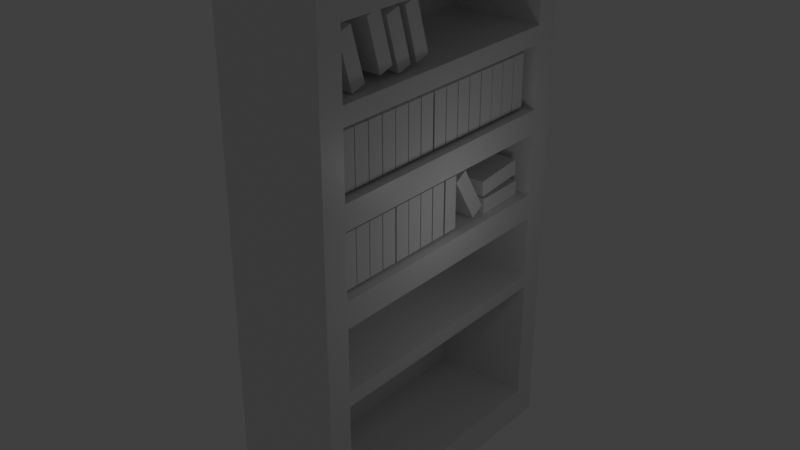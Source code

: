 # Source: blend.blend  (saved by Blender 2.81.16; exported with 4.5.12 LTS)
import bpy
from mathutils import Matrix  # noqa: F401  (used for matrix-valued properties, if any)

bpy.ops.wm.read_factory_settings(use_empty=True)
scene = bpy.context.scene
scene.name = 'Scene'

# ---- collections
col_collection = bpy.data.collections.new('Collection'); scene.collection.children.link(col_collection)

# ---- materials (node trees are filled in below, after node groups)
mat_material = bpy.data.materials.new('Material')
mat_material.alpha_threshold = 0.0
mat_material.use_transparent_shadow = False
mat_material.line_color = (0.0, 0.0, 0.0, 1.0)

# ---- material node trees
mat_material.use_nodes = True; mat_material.node_tree.nodes.clear()
_N = mat_material.node_tree.nodes; _L = mat_material.node_tree.links
n0 = _N.new('ShaderNodeOutputMaterial'); n0.name = 'Material Output'; n0.location = (300, 300)
n1 = _N.new('ShaderNodeBsdfPrincipled'); n1.name = 'Principled BSDF'; n1.location = (10, 300)
n1.distribution = 'GGX'
n1.subsurface_method = 'BURLEY'
n1.inputs[2].default_value = 0.4
n1.inputs[3].default_value = 1.45
n1.inputs[27].default_value = (0.0, 0.0, 0.0, 1.0)
n1.inputs[28].default_value = 1.0
_L.new(n1.outputs[0], n0.inputs[0])
n0.is_active_output = True

# ---- world
world_world = bpy.data.worlds.new('World'); scene.world = world_world
world_world.use_nodes = True; world_world.node_tree.nodes.clear()
_N = world_world.node_tree.nodes; _L = world_world.node_tree.links
n0 = _N.new('ShaderNodeOutputWorld'); n0.name = 'World Output'; n0.location = (300, 300)
n1 = _N.new('ShaderNodeBackground'); n1.name = 'Background'; n1.location = (10, 300)
n1.inputs[0].default_value = (0.05088, 0.05088, 0.05088, 1.0)
_L.new(n1.outputs[0], n0.inputs[0])
n0.is_active_output = True
world_world.color = (0.05088, 0.05088, 0.05088)
world_world.use_sun_shadow = False
world_world.sun_shadow_jitter_overblur = 0.0

# ---- lights
light_point = bpy.data.lights.new('Point', 'POINT')
light_point.transmission_factor = 0.0
light_point.shadow_soft_size = 0.25
light_point.shadow_maximum_resolution = 0.006
light_point.use_absolute_resolution = True

# ---- meshes
me_cube = bpy.data.meshes.new('Cube')
me_cube.from_pydata([(-0.8284, -0.8395, -0.872), (-0.8284, -0.8395, -0.3923), (-0.8284, 0.8395, -0.872), (-0.8284, 0.8395, -0.3923), (-0.8284, -0.8395, -0.3379), (-0.8284, -0.8395, -0.1006), (-0.8284, 0.8395, -0.3379), (-0.8284, 0.8395, -0.1006), (-0.8284, -0.8395, -0.002058), (-0.8284, -0.8395, 0.2353), (-0.8284, 0.8395, -0.002058), (-0.8284, 0.8395, 0.2353), (-0.8284, -0.8395, 0.3273), (-0.8284, -0.8395, 0.5646), (-0.8284, 0.8395, 0.3273), (-0.8284, 0.8395, 0.5646), (-0.8284, -0.8395, 0.6317), (-0.8284, -0.8395, 0.869), (-0.8284, 0.8395, 0.6317), (-0.8284, 0.8395, 0.869), (1.0, 1.0, 1.0), (1.0, 1.0, -1.0), (1.0, -1.0, 1.0), (1.0, -1.0, -1.0), (-1.0, 1.0, 1.0), (-1.0, 1.0, -1.0), (-1.0, -1.0, 1.0), (-1.0, -1.0, -1.0), (1.0, -0.8395, 0.6317), (1.0, 0.8395, 0.6317), (1.0, -0.8395, 0.869), (1.0, 0.8395, 0.869), (1.0, 0.8395, 0.8395), (1.0, -0.8395, 0.3273), (1.0, 0.8395, 0.3273), (1.0, -0.8395, 0.5646), (1.0, 0.8395, 0.5646), (1.0, -0.8395, -0.002058), (1.0, 0.8395, -0.002058), (1.0, -0.8395, 0.2353), (1.0, 0.8395, 0.2353), (1.0, -0.8395, -0.3379), (1.0, 0.8395, -0.3379), (1.0, -0.8395, -0.1006), (1.0, 0.8395, -0.1006), (1.0, -0.8395, -0.872), (1.0, 0.8395, -0.872), (1.0, -0.8395, -0.3923), (1.0, 0.8395, -0.3923)], [], [(0, 2, 3, 1), (2, 46, 48, 3), (2, 0, 45, 46), (4, 6, 7, 5), (6, 42, 44, 7), (6, 4, 41, 42), (8, 10, 11, 9), (10, 38, 40, 11), (10, 8, 37, 38), (12, 14, 15, 13), (14, 34, 36, 15), (14, 12, 33, 34), (16, 18, 19, 17), (18, 29, 32, 31, 19), (18, 16, 28, 29), (20, 24, 26, 22), (23, 22, 26, 27), (27, 26, 24, 25), (25, 21, 23, 27), (21, 44, 42, 41, 23, 45, 47, 48), (25, 24, 20, 21), (30, 17, 19, 31), (22, 28, 30, 31, 32, 20), (28, 16, 17, 30), (35, 13, 15, 36), (33, 12, 13, 35), (22, 33, 35, 36, 20, 32, 29, 28), (23, 37, 39, 40, 20, 36, 34, 33, 22), (39, 9, 11, 40), (37, 8, 9, 39), (23, 41, 43, 44, 21, 20, 40, 38, 37), (43, 5, 7, 44), (41, 4, 5, 43), (48, 46, 45, 23, 21), (47, 1, 3, 48), (45, 0, 1, 47)])
_uv = me_cube.uv_layers.new(name='UVMap')
_uv.uv.foreach_set('vector', [0.375, 0.0, 0.375, 0.25, 0.625, 0.25, 0.625, 0.0, 0.375, 0.25, 0.375, 0.4196, 0.625, 0.4196, 0.625, 0.25, 0.125, 0.5, 0.125, 0.75, 0.2946, 0.75, 0.2946, 0.5, 0.375, 0.0, 0.375, 0.25, 0.625, 0.25, 0.625, 0.0, 0.375, 0.25, 0.375, 0.4196, 0.625, 0.4196, 0.625, 0.25, 0.125, 0.5, 0.125, 0.75, 0.2946, 0.75, 0.2946, 0.5, 0.375, 0.0, 0.375, 0.25, 0.625, 0.25, 0.625, 0.0, 0.375, 0.25, 0.375, 0.4196, 0.625, 0.4196, 0.625, 0.25, 0.125, 0.5, 0.125, 0.75, 0.2946, 0.75, 0.2946, 0.5, 0.375, 0.0, 0.375, 0.25, 0.625, 0.25, 0.625, 0.0, 0.375, 0.25, 0.375, 0.4196, 0.625, 0.4196, 0.625, 0.25, 0.125, 0.5, 0.125, 0.75, 0.2946, 0.75, 0.2946, 0.5, 0.375, 0.0, 0.375, 0.25, 0.625, 0.25, 0.625, 0.0, 0.375, 0.25, 0.375, 0.4196, 0.5939, 0.4196, 0.625, 0.4196, 0.625, 0.25, 0.125, 0.5, 0.125, 0.75, 0.2946, 0.75, 0.2946, 0.5, 0.625, 0.5, 0.875, 0.5, 0.875, 0.75, 0.625, 0.75, 0.375, 0.75, 0.625, 0.75, 0.625, 1.0, 0.375, 1.0, 0.375, 0.0, 0.625, 0.0, 0.625, 0.25, 0.375, 0.25, 0.125, 0.5, 0.375, 0.5, 0.375, 0.75, 0.125, 0.75, 0.375, 0.5, 0.4874, 0.5201, 0.4578, 0.5201, 0.4578, 0.7299, 0.375, 0.75, 0.391, 0.7299, 0.451, 0.7299, 0.451, 0.5201, 0.375, 0.25, 0.625, 0.25, 0.625, 0.5, 0.375, 0.5, 0.7054, 0.75, 0.875, 0.75, 0.875, 0.5, 0.7054, 0.5, 0.625, 0.75, 0.579, 0.7299, 0.6086, 0.7299, 0.6086, 0.5201, 0.6049, 0.5201, 0.625, 0.5, 0.375, 0.8304, 0.375, 1.0, 0.625, 1.0, 0.625, 0.8304, 0.7054, 0.75, 0.875, 0.75, 0.875, 0.5, 0.7054, 0.5, 0.375, 0.8304, 0.375, 1.0, 0.625, 1.0, 0.625, 0.8304, 0.625, 0.75, 0.5409, 0.7299, 0.5706, 0.7299, 0.5706, 0.5201, 0.625, 0.5, 0.6049, 0.5201, 0.579, 0.5201, 0.579, 0.7299, 0.375, 0.75, 0.4997, 0.7299, 0.5294, 0.7299, 0.5294, 0.5201, 0.625, 0.5, 0.5706, 0.5201, 0.5409, 0.5201, 0.5409, 0.7299, 0.625, 0.75, 0.7054, 0.75, 0.875, 0.75, 0.875, 0.5, 0.7054, 0.5, 0.375, 0.8304, 0.375, 1.0, 0.625, 1.0, 0.625, 0.8304, 0.375, 0.75, 0.4578, 0.7299, 0.4874, 0.7299, 0.4874, 0.5201, 0.375, 0.5, 0.625, 0.5, 0.5294, 0.5201, 0.4997, 0.5201, 0.4997, 0.7299, 0.7054, 0.75, 0.875, 0.75, 0.875, 0.5, 0.7054, 0.5, 0.375, 0.8304, 0.375, 1.0, 0.625, 1.0, 0.625, 0.8304, 0.451, 0.5201, 0.391, 0.5201, 0.391, 0.7299, 0.375, 0.75, 0.375, 0.5, 0.7054, 0.75, 0.875, 0.75, 0.875, 0.5, 0.7054, 0.5, 0.375, 0.8304, 0.375, 1.0, 0.625, 1.0, 0.625, 0.8304])
me_cube.materials.append(mat_material)
me_cube.use_remesh_preserve_volume = False
me_cube.use_remesh_preserve_attributes = False
me_cube.use_mirror_vertex_groups = False
me_cube.update()
me_cube_002 = bpy.data.meshes.new('Cube.002')
me_cube_002.from_pydata([(-1.0, -1.0, -1.0), (-1.0, -1.0, 1.0), (-1.0, 1.0, -1.0), (-1.0, 1.0, 1.0), (1.0, -1.0, -1.0), (1.0, -1.0, 1.0), (1.0, 1.0, -1.0), (1.0, 1.0, 1.0)], [], [(0, 1, 3, 2), (2, 3, 7, 6), (6, 7, 5, 4), (4, 5, 1, 0), (2, 6, 4, 0), (7, 3, 1, 5)])
_uv = me_cube_002.uv_layers.new(name='UVMap')
_uv.uv.foreach_set('vector', [0.375, 0.0, 0.625, 0.0, 0.625, 0.25, 0.375, 0.25, 0.375, 0.25, 0.625, 0.25, 0.625, 0.5, 0.375, 0.5, 0.375, 0.5, 0.625, 0.5, 0.625, 0.75, 0.375, 0.75, 0.375, 0.75, 0.625, 0.75, 0.625, 1.0, 0.375, 1.0, 0.125, 0.5, 0.375, 0.5, 0.375, 0.75, 0.125, 0.75, 0.625, 0.5, 0.875, 0.5, 0.875, 0.75, 0.625, 0.75])
me_cube_002.use_remesh_fix_poles = True
me_cube_002.use_remesh_preserve_attributes = False
me_cube_002.use_mirror_vertex_groups = False
me_cube_002.update()
me_cube_003 = bpy.data.meshes.new('Cube.003')
me_cube_003.from_pydata([(-1.0, -1.0, -1.0), (-1.0, -1.0, 1.0), (-1.0, 1.0, -1.0), (-1.0, 1.0, 1.0), (1.0, -1.0, -1.0), (1.0, -1.0, 1.0), (1.0, 1.0, -1.0), (1.0, 1.0, 1.0)], [], [(0, 1, 3, 2), (2, 3, 7, 6), (6, 7, 5, 4), (4, 5, 1, 0), (2, 6, 4, 0), (7, 3, 1, 5)])
_uv = me_cube_003.uv_layers.new(name='UVMap')
_uv.uv.foreach_set('vector', [0.375, 0.0, 0.625, 0.0, 0.625, 0.25, 0.375, 0.25, 0.375, 0.25, 0.625, 0.25, 0.625, 0.5, 0.375, 0.5, 0.375, 0.5, 0.625, 0.5, 0.625, 0.75, 0.375, 0.75, 0.375, 0.75, 0.625, 0.75, 0.625, 1.0, 0.375, 1.0, 0.125, 0.5, 0.375, 0.5, 0.375, 0.75, 0.125, 0.75, 0.625, 0.5, 0.875, 0.5, 0.875, 0.75, 0.625, 0.75])
me_cube_003.use_remesh_fix_poles = True
me_cube_003.use_remesh_preserve_attributes = False
me_cube_003.use_mirror_vertex_groups = False
me_cube_003.update()
me_cube_004 = bpy.data.meshes.new('Cube.004')
me_cube_004.from_pydata([(-1.0, -1.0, -1.0), (-1.0, -1.0, 1.0), (-1.0, 1.0, -1.0), (-1.0, 1.0, 1.0), (1.0, -1.0, -1.0), (1.0, -1.0, 1.0), (1.0, 1.0, -1.0), (1.0, 1.0, 1.0)], [], [(0, 1, 3, 2), (2, 3, 7, 6), (6, 7, 5, 4), (4, 5, 1, 0), (2, 6, 4, 0), (7, 3, 1, 5)])
_uv = me_cube_004.uv_layers.new(name='UVMap')
_uv.uv.foreach_set('vector', [0.375, 0.0, 0.625, 0.0, 0.625, 0.25, 0.375, 0.25, 0.375, 0.25, 0.625, 0.25, 0.625, 0.5, 0.375, 0.5, 0.375, 0.5, 0.625, 0.5, 0.625, 0.75, 0.375, 0.75, 0.375, 0.75, 0.625, 0.75, 0.625, 1.0, 0.375, 1.0, 0.125, 0.5, 0.375, 0.5, 0.375, 0.75, 0.125, 0.75, 0.625, 0.5, 0.875, 0.5, 0.875, 0.75, 0.625, 0.75])
me_cube_004.use_remesh_fix_poles = True
me_cube_004.use_remesh_preserve_attributes = False
me_cube_004.use_mirror_vertex_groups = False
me_cube_004.update()
me_cube_005 = bpy.data.meshes.new('Cube.005')
me_cube_005.from_pydata([(-1.0, -1.0, -1.0), (-1.0, -1.0, 1.0), (-1.0, 1.0, -1.0), (-1.0, 1.0, 1.0), (1.0, -1.0, -1.0), (1.0, -1.0, 1.0), (1.0, 1.0, -1.0), (1.0, 1.0, 1.0)], [], [(0, 1, 3, 2), (2, 3, 7, 6), (6, 7, 5, 4), (4, 5, 1, 0), (2, 6, 4, 0), (7, 3, 1, 5)])
_uv = me_cube_005.uv_layers.new(name='UVMap')
_uv.uv.foreach_set('vector', [0.375, 0.0, 0.625, 0.0, 0.625, 0.25, 0.375, 0.25, 0.375, 0.25, 0.625, 0.25, 0.625, 0.5, 0.375, 0.5, 0.375, 0.5, 0.625, 0.5, 0.625, 0.75, 0.375, 0.75, 0.375, 0.75, 0.625, 0.75, 0.625, 1.0, 0.375, 1.0, 0.125, 0.5, 0.375, 0.5, 0.375, 0.75, 0.125, 0.75, 0.625, 0.5, 0.875, 0.5, 0.875, 0.75, 0.625, 0.75])
me_cube_005.use_remesh_fix_poles = True
me_cube_005.use_remesh_preserve_attributes = False
me_cube_005.use_mirror_vertex_groups = False
me_cube_005.update()
me_cube_009 = bpy.data.meshes.new('Cube.009')
me_cube_009.from_pydata([(-1.0, -1.0, -1.0), (-1.0, -1.0, 1.0), (-1.0, 1.0, -1.0), (-1.0, 1.0, 1.0), (1.0, -1.0, -1.0), (1.0, -1.0, 1.0), (1.0, 1.0, -1.0), (1.0, 1.0, 1.0)], [], [(0, 1, 3, 2), (2, 3, 7, 6), (6, 7, 5, 4), (4, 5, 1, 0), (2, 6, 4, 0), (7, 3, 1, 5)])
_uv = me_cube_009.uv_layers.new(name='UVMap')
_uv.uv.foreach_set('vector', [0.375, 0.0, 0.625, 0.0, 0.625, 0.25, 0.375, 0.25, 0.375, 0.25, 0.625, 0.25, 0.625, 0.5, 0.375, 0.5, 0.375, 0.5, 0.625, 0.5, 0.625, 0.75, 0.375, 0.75, 0.375, 0.75, 0.625, 0.75, 0.625, 1.0, 0.375, 1.0, 0.125, 0.5, 0.375, 0.5, 0.375, 0.75, 0.125, 0.75, 0.625, 0.5, 0.875, 0.5, 0.875, 0.75, 0.625, 0.75])
me_cube_009.use_remesh_fix_poles = True
me_cube_009.use_remesh_preserve_attributes = False
me_cube_009.use_mirror_vertex_groups = False
me_cube_009.update()
me_cube_008 = bpy.data.meshes.new('Cube.008')
me_cube_008.from_pydata([(-1.0, -1.0, -1.0), (-1.0, -1.0, 1.0), (-1.0, 1.0, -1.0), (-1.0, 1.0, 1.0), (1.0, -1.0, -1.0), (1.0, -1.0, 1.0), (1.0, 1.0, -1.0), (1.0, 1.0, 1.0)], [], [(0, 1, 3, 2), (2, 3, 7, 6), (6, 7, 5, 4), (4, 5, 1, 0), (2, 6, 4, 0), (7, 3, 1, 5)])
_uv = me_cube_008.uv_layers.new(name='UVMap')
_uv.uv.foreach_set('vector', [0.375, 0.0, 0.625, 0.0, 0.625, 0.25, 0.375, 0.25, 0.375, 0.25, 0.625, 0.25, 0.625, 0.5, 0.375, 0.5, 0.375, 0.5, 0.625, 0.5, 0.625, 0.75, 0.375, 0.75, 0.375, 0.75, 0.625, 0.75, 0.625, 1.0, 0.375, 1.0, 0.125, 0.5, 0.375, 0.5, 0.375, 0.75, 0.125, 0.75, 0.625, 0.5, 0.875, 0.5, 0.875, 0.75, 0.625, 0.75])
me_cube_008.use_remesh_fix_poles = True
me_cube_008.use_remesh_preserve_attributes = False
me_cube_008.use_mirror_vertex_groups = False
me_cube_008.update()
me_cube_007 = bpy.data.meshes.new('Cube.007')
me_cube_007.from_pydata([(-1.0, -1.0, -1.0), (-1.0, -1.0, 1.0), (-1.0, 1.0, -1.0), (-1.0, 1.0, 1.0), (1.0, -1.0, -1.0), (1.0, -1.0, 1.0), (1.0, 1.0, -1.0), (1.0, 1.0, 1.0)], [], [(0, 1, 3, 2), (2, 3, 7, 6), (6, 7, 5, 4), (4, 5, 1, 0), (2, 6, 4, 0), (7, 3, 1, 5)])
_uv = me_cube_007.uv_layers.new(name='UVMap')
_uv.uv.foreach_set('vector', [0.375, 0.0, 0.625, 0.0, 0.625, 0.25, 0.375, 0.25, 0.375, 0.25, 0.625, 0.25, 0.625, 0.5, 0.375, 0.5, 0.375, 0.5, 0.625, 0.5, 0.625, 0.75, 0.375, 0.75, 0.375, 0.75, 0.625, 0.75, 0.625, 1.0, 0.375, 1.0, 0.125, 0.5, 0.375, 0.5, 0.375, 0.75, 0.125, 0.75, 0.625, 0.5, 0.875, 0.5, 0.875, 0.75, 0.625, 0.75])
me_cube_007.use_remesh_fix_poles = True
me_cube_007.use_remesh_preserve_attributes = False
me_cube_007.use_mirror_vertex_groups = False
me_cube_007.update()
me_cube_006 = bpy.data.meshes.new('Cube.006')
me_cube_006.from_pydata([(-1.0, -1.0, -1.0), (-1.0, -1.0, 1.0), (-1.0, 1.0, -1.0), (-1.0, 1.0, 1.0), (1.0, -1.0, -1.0), (1.0, -1.0, 1.0), (1.0, 1.0, -1.0), (1.0, 1.0, 1.0)], [], [(0, 1, 3, 2), (2, 3, 7, 6), (6, 7, 5, 4), (4, 5, 1, 0), (2, 6, 4, 0), (7, 3, 1, 5)])
_uv = me_cube_006.uv_layers.new(name='UVMap')
_uv.uv.foreach_set('vector', [0.375, 0.0, 0.625, 0.0, 0.625, 0.25, 0.375, 0.25, 0.375, 0.25, 0.625, 0.25, 0.625, 0.5, 0.375, 0.5, 0.375, 0.5, 0.625, 0.5, 0.625, 0.75, 0.375, 0.75, 0.375, 0.75, 0.625, 0.75, 0.625, 1.0, 0.375, 1.0, 0.125, 0.5, 0.375, 0.5, 0.375, 0.75, 0.125, 0.75, 0.625, 0.5, 0.875, 0.5, 0.875, 0.75, 0.625, 0.75])
me_cube_006.use_remesh_fix_poles = True
me_cube_006.use_remesh_preserve_attributes = False
me_cube_006.use_mirror_vertex_groups = False
me_cube_006.update()
me_cube_013 = bpy.data.meshes.new('Cube.013')
me_cube_013.from_pydata([(-1.0, -1.0, -1.0), (-1.0, -1.0, 1.0), (-1.0, 1.0, -1.0), (-1.0, 1.0, 1.0), (1.0, -1.0, -1.0), (1.0, -1.0, 1.0), (1.0, 1.0, -1.0), (1.0, 1.0, 1.0)], [], [(0, 1, 3, 2), (2, 3, 7, 6), (6, 7, 5, 4), (4, 5, 1, 0), (2, 6, 4, 0), (7, 3, 1, 5)])
_uv = me_cube_013.uv_layers.new(name='UVMap')
_uv.uv.foreach_set('vector', [0.375, 0.0, 0.625, 0.0, 0.625, 0.25, 0.375, 0.25, 0.375, 0.25, 0.625, 0.25, 0.625, 0.5, 0.375, 0.5, 0.375, 0.5, 0.625, 0.5, 0.625, 0.75, 0.375, 0.75, 0.375, 0.75, 0.625, 0.75, 0.625, 1.0, 0.375, 1.0, 0.125, 0.5, 0.375, 0.5, 0.375, 0.75, 0.125, 0.75, 0.625, 0.5, 0.875, 0.5, 0.875, 0.75, 0.625, 0.75])
me_cube_013.use_remesh_fix_poles = True
me_cube_013.use_remesh_preserve_attributes = False
me_cube_013.use_mirror_vertex_groups = False
me_cube_013.update()
me_cube_012 = bpy.data.meshes.new('Cube.012')
me_cube_012.from_pydata([(-1.0, -1.0, -1.0), (-1.0, -1.0, 1.0), (-1.0, 1.0, -1.0), (-1.0, 1.0, 1.0), (1.0, -1.0, -1.0), (1.0, -1.0, 1.0), (1.0, 1.0, -1.0), (1.0, 1.0, 1.0)], [], [(0, 1, 3, 2), (2, 3, 7, 6), (6, 7, 5, 4), (4, 5, 1, 0), (2, 6, 4, 0), (7, 3, 1, 5)])
_uv = me_cube_012.uv_layers.new(name='UVMap')
_uv.uv.foreach_set('vector', [0.375, 0.0, 0.625, 0.0, 0.625, 0.25, 0.375, 0.25, 0.375, 0.25, 0.625, 0.25, 0.625, 0.5, 0.375, 0.5, 0.375, 0.5, 0.625, 0.5, 0.625, 0.75, 0.375, 0.75, 0.375, 0.75, 0.625, 0.75, 0.625, 1.0, 0.375, 1.0, 0.125, 0.5, 0.375, 0.5, 0.375, 0.75, 0.125, 0.75, 0.625, 0.5, 0.875, 0.5, 0.875, 0.75, 0.625, 0.75])
me_cube_012.use_remesh_fix_poles = True
me_cube_012.use_remesh_preserve_attributes = False
me_cube_012.use_mirror_vertex_groups = False
me_cube_012.update()
me_cube_011 = bpy.data.meshes.new('Cube.011')
me_cube_011.from_pydata([(-1.0, -1.0, -1.0), (-1.0, -1.0, 1.0), (-1.0, 1.0, -1.0), (-1.0, 1.0, 1.0), (1.0, -1.0, -1.0), (1.0, -1.0, 1.0), (1.0, 1.0, -1.0), (1.0, 1.0, 1.0)], [], [(0, 1, 3, 2), (2, 3, 7, 6), (6, 7, 5, 4), (4, 5, 1, 0), (2, 6, 4, 0), (7, 3, 1, 5)])
_uv = me_cube_011.uv_layers.new(name='UVMap')
_uv.uv.foreach_set('vector', [0.375, 0.0, 0.625, 0.0, 0.625, 0.25, 0.375, 0.25, 0.375, 0.25, 0.625, 0.25, 0.625, 0.5, 0.375, 0.5, 0.375, 0.5, 0.625, 0.5, 0.625, 0.75, 0.375, 0.75, 0.375, 0.75, 0.625, 0.75, 0.625, 1.0, 0.375, 1.0, 0.125, 0.5, 0.375, 0.5, 0.375, 0.75, 0.125, 0.75, 0.625, 0.5, 0.875, 0.5, 0.875, 0.75, 0.625, 0.75])
me_cube_011.use_remesh_fix_poles = True
me_cube_011.use_remesh_preserve_attributes = False
me_cube_011.use_mirror_vertex_groups = False
me_cube_011.update()
me_cube_010 = bpy.data.meshes.new('Cube.010')
me_cube_010.from_pydata([(-1.0, -1.0, -1.0), (-1.0, -1.0, 1.0), (-1.0, 1.0, -1.0), (-1.0, 1.0, 1.0), (1.0, -1.0, -1.0), (1.0, -1.0, 1.0), (1.0, 1.0, -1.0), (1.0, 1.0, 1.0)], [], [(0, 1, 3, 2), (2, 3, 7, 6), (6, 7, 5, 4), (4, 5, 1, 0), (2, 6, 4, 0), (7, 3, 1, 5)])
_uv = me_cube_010.uv_layers.new(name='UVMap')
_uv.uv.foreach_set('vector', [0.375, 0.0, 0.625, 0.0, 0.625, 0.25, 0.375, 0.25, 0.375, 0.25, 0.625, 0.25, 0.625, 0.5, 0.375, 0.5, 0.375, 0.5, 0.625, 0.5, 0.625, 0.75, 0.375, 0.75, 0.375, 0.75, 0.625, 0.75, 0.625, 1.0, 0.375, 1.0, 0.125, 0.5, 0.375, 0.5, 0.375, 0.75, 0.125, 0.75, 0.625, 0.5, 0.875, 0.5, 0.875, 0.75, 0.625, 0.75])
me_cube_010.use_remesh_fix_poles = True
me_cube_010.use_remesh_preserve_attributes = False
me_cube_010.use_mirror_vertex_groups = False
me_cube_010.update()
me_cube_017 = bpy.data.meshes.new('Cube.017')
me_cube_017.from_pydata([(-1.0, -1.0, -1.0), (-1.0, -1.0, 1.0), (-1.0, 1.0, -1.0), (-1.0, 1.0, 1.0), (1.0, -1.0, -1.0), (1.0, -1.0, 1.0), (1.0, 1.0, -1.0), (1.0, 1.0, 1.0)], [], [(0, 1, 3, 2), (2, 3, 7, 6), (6, 7, 5, 4), (4, 5, 1, 0), (2, 6, 4, 0), (7, 3, 1, 5)])
_uv = me_cube_017.uv_layers.new(name='UVMap')
_uv.uv.foreach_set('vector', [0.375, 0.0, 0.625, 0.0, 0.625, 0.25, 0.375, 0.25, 0.375, 0.25, 0.625, 0.25, 0.625, 0.5, 0.375, 0.5, 0.375, 0.5, 0.625, 0.5, 0.625, 0.75, 0.375, 0.75, 0.375, 0.75, 0.625, 0.75, 0.625, 1.0, 0.375, 1.0, 0.125, 0.5, 0.375, 0.5, 0.375, 0.75, 0.125, 0.75, 0.625, 0.5, 0.875, 0.5, 0.875, 0.75, 0.625, 0.75])
me_cube_017.use_remesh_fix_poles = True
me_cube_017.use_remesh_preserve_attributes = False
me_cube_017.use_mirror_vertex_groups = False
me_cube_017.update()
me_cube_016 = bpy.data.meshes.new('Cube.016')
me_cube_016.from_pydata([(-1.0, -1.0, -1.0), (-1.0, -1.0, 1.0), (-1.0, 1.0, -1.0), (-1.0, 1.0, 1.0), (1.0, -1.0, -1.0), (1.0, -1.0, 1.0), (1.0, 1.0, -1.0), (1.0, 1.0, 1.0)], [], [(0, 1, 3, 2), (2, 3, 7, 6), (6, 7, 5, 4), (4, 5, 1, 0), (2, 6, 4, 0), (7, 3, 1, 5)])
_uv = me_cube_016.uv_layers.new(name='UVMap')
_uv.uv.foreach_set('vector', [0.375, 0.0, 0.625, 0.0, 0.625, 0.25, 0.375, 0.25, 0.375, 0.25, 0.625, 0.25, 0.625, 0.5, 0.375, 0.5, 0.375, 0.5, 0.625, 0.5, 0.625, 0.75, 0.375, 0.75, 0.375, 0.75, 0.625, 0.75, 0.625, 1.0, 0.375, 1.0, 0.125, 0.5, 0.375, 0.5, 0.375, 0.75, 0.125, 0.75, 0.625, 0.5, 0.875, 0.5, 0.875, 0.75, 0.625, 0.75])
me_cube_016.use_remesh_fix_poles = True
me_cube_016.use_remesh_preserve_attributes = False
me_cube_016.use_mirror_vertex_groups = False
me_cube_016.update()
me_cube_015 = bpy.data.meshes.new('Cube.015')
me_cube_015.from_pydata([(-1.0, -1.0, -1.0), (-1.0, -1.0, 1.0), (-1.0, 1.0, -1.0), (-1.0, 1.0, 1.0), (1.0, -1.0, -1.0), (1.0, -1.0, 1.0), (1.0, 1.0, -1.0), (1.0, 1.0, 1.0)], [], [(0, 1, 3, 2), (2, 3, 7, 6), (6, 7, 5, 4), (4, 5, 1, 0), (2, 6, 4, 0), (7, 3, 1, 5)])
_uv = me_cube_015.uv_layers.new(name='UVMap')
_uv.uv.foreach_set('vector', [0.375, 0.0, 0.625, 0.0, 0.625, 0.25, 0.375, 0.25, 0.375, 0.25, 0.625, 0.25, 0.625, 0.5, 0.375, 0.5, 0.375, 0.5, 0.625, 0.5, 0.625, 0.75, 0.375, 0.75, 0.375, 0.75, 0.625, 0.75, 0.625, 1.0, 0.375, 1.0, 0.125, 0.5, 0.375, 0.5, 0.375, 0.75, 0.125, 0.75, 0.625, 0.5, 0.875, 0.5, 0.875, 0.75, 0.625, 0.75])
me_cube_015.use_remesh_fix_poles = True
me_cube_015.use_remesh_preserve_attributes = False
me_cube_015.use_mirror_vertex_groups = False
me_cube_015.update()
me_cube_014 = bpy.data.meshes.new('Cube.014')
me_cube_014.from_pydata([(-1.0, -1.0, -1.0), (-1.0, -1.0, 1.0), (-1.0, 1.0, -1.0), (-1.0, 1.0, 1.0), (1.0, -1.0, -1.0), (1.0, -1.0, 1.0), (1.0, 1.0, -1.0), (1.0, 1.0, 1.0)], [], [(0, 1, 3, 2), (2, 3, 7, 6), (6, 7, 5, 4), (4, 5, 1, 0), (2, 6, 4, 0), (7, 3, 1, 5)])
_uv = me_cube_014.uv_layers.new(name='UVMap')
_uv.uv.foreach_set('vector', [0.375, 0.0, 0.625, 0.0, 0.625, 0.25, 0.375, 0.25, 0.375, 0.25, 0.625, 0.25, 0.625, 0.5, 0.375, 0.5, 0.375, 0.5, 0.625, 0.5, 0.625, 0.75, 0.375, 0.75, 0.375, 0.75, 0.625, 0.75, 0.625, 1.0, 0.375, 1.0, 0.125, 0.5, 0.375, 0.5, 0.375, 0.75, 0.125, 0.75, 0.625, 0.5, 0.875, 0.5, 0.875, 0.75, 0.625, 0.75])
me_cube_014.use_remesh_fix_poles = True
me_cube_014.use_remesh_preserve_attributes = False
me_cube_014.use_mirror_vertex_groups = False
me_cube_014.update()
me_cube_021 = bpy.data.meshes.new('Cube.021')
me_cube_021.from_pydata([(-1.0, -1.0, -1.0), (-1.0, -1.0, 1.0), (-1.0, 1.0, -1.0), (-1.0, 1.0, 1.0), (1.0, -1.0, -1.0), (1.0, -1.0, 1.0), (1.0, 1.0, -1.0), (1.0, 1.0, 1.0)], [], [(0, 1, 3, 2), (2, 3, 7, 6), (6, 7, 5, 4), (4, 5, 1, 0), (2, 6, 4, 0), (7, 3, 1, 5)])
_uv = me_cube_021.uv_layers.new(name='UVMap')
_uv.uv.foreach_set('vector', [0.375, 0.0, 0.625, 0.0, 0.625, 0.25, 0.375, 0.25, 0.375, 0.25, 0.625, 0.25, 0.625, 0.5, 0.375, 0.5, 0.375, 0.5, 0.625, 0.5, 0.625, 0.75, 0.375, 0.75, 0.375, 0.75, 0.625, 0.75, 0.625, 1.0, 0.375, 1.0, 0.125, 0.5, 0.375, 0.5, 0.375, 0.75, 0.125, 0.75, 0.625, 0.5, 0.875, 0.5, 0.875, 0.75, 0.625, 0.75])
me_cube_021.use_remesh_fix_poles = True
me_cube_021.use_remesh_preserve_attributes = False
me_cube_021.use_mirror_vertex_groups = False
me_cube_021.update()
me_cube_020 = bpy.data.meshes.new('Cube.020')
me_cube_020.from_pydata([(-1.0, -1.0, -1.0), (-1.0, -1.0, 1.0), (-1.0, 1.0, -1.0), (-1.0, 1.0, 1.0), (1.0, -1.0, -1.0), (1.0, -1.0, 1.0), (1.0, 1.0, -1.0), (1.0, 1.0, 1.0)], [], [(0, 1, 3, 2), (2, 3, 7, 6), (6, 7, 5, 4), (4, 5, 1, 0), (2, 6, 4, 0), (7, 3, 1, 5)])
_uv = me_cube_020.uv_layers.new(name='UVMap')
_uv.uv.foreach_set('vector', [0.375, 0.0, 0.625, 0.0, 0.625, 0.25, 0.375, 0.25, 0.375, 0.25, 0.625, 0.25, 0.625, 0.5, 0.375, 0.5, 0.375, 0.5, 0.625, 0.5, 0.625, 0.75, 0.375, 0.75, 0.375, 0.75, 0.625, 0.75, 0.625, 1.0, 0.375, 1.0, 0.125, 0.5, 0.375, 0.5, 0.375, 0.75, 0.125, 0.75, 0.625, 0.5, 0.875, 0.5, 0.875, 0.75, 0.625, 0.75])
me_cube_020.use_remesh_fix_poles = True
me_cube_020.use_remesh_preserve_attributes = False
me_cube_020.use_mirror_vertex_groups = False
me_cube_020.update()
me_cube_019 = bpy.data.meshes.new('Cube.019')
me_cube_019.from_pydata([(-1.0, -1.0, -1.0), (-1.0, -1.0, 1.0), (-1.0, 1.0, -1.0), (-1.0, 1.0, 1.0), (1.0, -1.0, -1.0), (1.0, -1.0, 1.0), (1.0, 1.0, -1.0), (1.0, 1.0, 1.0)], [], [(0, 1, 3, 2), (2, 3, 7, 6), (6, 7, 5, 4), (4, 5, 1, 0), (2, 6, 4, 0), (7, 3, 1, 5)])
_uv = me_cube_019.uv_layers.new(name='UVMap')
_uv.uv.foreach_set('vector', [0.375, 0.0, 0.625, 0.0, 0.625, 0.25, 0.375, 0.25, 0.375, 0.25, 0.625, 0.25, 0.625, 0.5, 0.375, 0.5, 0.375, 0.5, 0.625, 0.5, 0.625, 0.75, 0.375, 0.75, 0.375, 0.75, 0.625, 0.75, 0.625, 1.0, 0.375, 1.0, 0.125, 0.5, 0.375, 0.5, 0.375, 0.75, 0.125, 0.75, 0.625, 0.5, 0.875, 0.5, 0.875, 0.75, 0.625, 0.75])
me_cube_019.use_remesh_fix_poles = True
me_cube_019.use_remesh_preserve_attributes = False
me_cube_019.use_mirror_vertex_groups = False
me_cube_019.update()
me_cube_018 = bpy.data.meshes.new('Cube.018')
me_cube_018.from_pydata([(-1.0, -1.0, -1.0), (-1.0, -1.0, 1.0), (-1.0, 1.0, -1.0), (-1.0, 1.0, 1.0), (1.0, -1.0, -1.0), (1.0, -1.0, 1.0), (1.0, 1.0, -1.0), (1.0, 1.0, 1.0)], [], [(0, 1, 3, 2), (2, 3, 7, 6), (6, 7, 5, 4), (4, 5, 1, 0), (2, 6, 4, 0), (7, 3, 1, 5)])
_uv = me_cube_018.uv_layers.new(name='UVMap')
_uv.uv.foreach_set('vector', [0.375, 0.0, 0.625, 0.0, 0.625, 0.25, 0.375, 0.25, 0.375, 0.25, 0.625, 0.25, 0.625, 0.5, 0.375, 0.5, 0.375, 0.5, 0.625, 0.5, 0.625, 0.75, 0.375, 0.75, 0.375, 0.75, 0.625, 0.75, 0.625, 1.0, 0.375, 1.0, 0.125, 0.5, 0.375, 0.5, 0.375, 0.75, 0.125, 0.75, 0.625, 0.5, 0.875, 0.5, 0.875, 0.75, 0.625, 0.75])
me_cube_018.use_remesh_fix_poles = True
me_cube_018.use_remesh_preserve_attributes = False
me_cube_018.use_mirror_vertex_groups = False
me_cube_018.update()
me_cube_025 = bpy.data.meshes.new('Cube.025')
me_cube_025.from_pydata([(-1.0, -1.0, -1.0), (-1.0, -1.0, 1.0), (-1.0, 1.0, -1.0), (-1.0, 1.0, 1.0), (1.0, -1.0, -1.0), (1.0, -1.0, 1.0), (1.0, 1.0, -1.0), (1.0, 1.0, 1.0)], [], [(0, 1, 3, 2), (2, 3, 7, 6), (6, 7, 5, 4), (4, 5, 1, 0), (2, 6, 4, 0), (7, 3, 1, 5)])
_uv = me_cube_025.uv_layers.new(name='UVMap')
_uv.uv.foreach_set('vector', [0.375, 0.0, 0.625, 0.0, 0.625, 0.25, 0.375, 0.25, 0.375, 0.25, 0.625, 0.25, 0.625, 0.5, 0.375, 0.5, 0.375, 0.5, 0.625, 0.5, 0.625, 0.75, 0.375, 0.75, 0.375, 0.75, 0.625, 0.75, 0.625, 1.0, 0.375, 1.0, 0.125, 0.5, 0.375, 0.5, 0.375, 0.75, 0.125, 0.75, 0.625, 0.5, 0.875, 0.5, 0.875, 0.75, 0.625, 0.75])
me_cube_025.use_remesh_fix_poles = True
me_cube_025.use_remesh_preserve_attributes = False
me_cube_025.use_mirror_vertex_groups = False
me_cube_025.update()
me_cube_024 = bpy.data.meshes.new('Cube.024')
me_cube_024.from_pydata([(-1.0, -1.0, -1.0), (-1.0, -1.0, 1.0), (-1.0, 1.0, -1.0), (-1.0, 1.0, 1.0), (1.0, -1.0, -1.0), (1.0, -1.0, 1.0), (1.0, 1.0, -1.0), (1.0, 1.0, 1.0)], [], [(0, 1, 3, 2), (2, 3, 7, 6), (6, 7, 5, 4), (4, 5, 1, 0), (2, 6, 4, 0), (7, 3, 1, 5)])
_uv = me_cube_024.uv_layers.new(name='UVMap')
_uv.uv.foreach_set('vector', [0.375, 0.0, 0.625, 0.0, 0.625, 0.25, 0.375, 0.25, 0.375, 0.25, 0.625, 0.25, 0.625, 0.5, 0.375, 0.5, 0.375, 0.5, 0.625, 0.5, 0.625, 0.75, 0.375, 0.75, 0.375, 0.75, 0.625, 0.75, 0.625, 1.0, 0.375, 1.0, 0.125, 0.5, 0.375, 0.5, 0.375, 0.75, 0.125, 0.75, 0.625, 0.5, 0.875, 0.5, 0.875, 0.75, 0.625, 0.75])
me_cube_024.use_remesh_fix_poles = True
me_cube_024.use_remesh_preserve_attributes = False
me_cube_024.use_mirror_vertex_groups = False
me_cube_024.update()
me_cube_023 = bpy.data.meshes.new('Cube.023')
me_cube_023.from_pydata([(-1.0, -1.0, -1.0), (-1.0, -1.0, 1.0), (-1.0, 1.0, -1.0), (-1.0, 1.0, 1.0), (1.0, -1.0, -1.0), (1.0, -1.0, 1.0), (1.0, 1.0, -1.0), (1.0, 1.0, 1.0)], [], [(0, 1, 3, 2), (2, 3, 7, 6), (6, 7, 5, 4), (4, 5, 1, 0), (2, 6, 4, 0), (7, 3, 1, 5)])
_uv = me_cube_023.uv_layers.new(name='UVMap')
_uv.uv.foreach_set('vector', [0.375, 0.0, 0.625, 0.0, 0.625, 0.25, 0.375, 0.25, 0.375, 0.25, 0.625, 0.25, 0.625, 0.5, 0.375, 0.5, 0.375, 0.5, 0.625, 0.5, 0.625, 0.75, 0.375, 0.75, 0.375, 0.75, 0.625, 0.75, 0.625, 1.0, 0.375, 1.0, 0.125, 0.5, 0.375, 0.5, 0.375, 0.75, 0.125, 0.75, 0.625, 0.5, 0.875, 0.5, 0.875, 0.75, 0.625, 0.75])
me_cube_023.use_remesh_fix_poles = True
me_cube_023.use_remesh_preserve_attributes = False
me_cube_023.use_mirror_vertex_groups = False
me_cube_023.update()
me_cube_022 = bpy.data.meshes.new('Cube.022')
me_cube_022.from_pydata([(-1.0, -1.0, -1.0), (-1.0, -1.0, 1.0), (-1.0, 1.0, -1.0), (-1.0, 1.0, 1.0), (1.0, -1.0, -1.0), (1.0, -1.0, 1.0), (1.0, 1.0, -1.0), (1.0, 1.0, 1.0)], [], [(0, 1, 3, 2), (2, 3, 7, 6), (6, 7, 5, 4), (4, 5, 1, 0), (2, 6, 4, 0), (7, 3, 1, 5)])
_uv = me_cube_022.uv_layers.new(name='UVMap')
_uv.uv.foreach_set('vector', [0.375, 0.0, 0.625, 0.0, 0.625, 0.25, 0.375, 0.25, 0.375, 0.25, 0.625, 0.25, 0.625, 0.5, 0.375, 0.5, 0.375, 0.5, 0.625, 0.5, 0.625, 0.75, 0.375, 0.75, 0.375, 0.75, 0.625, 0.75, 0.625, 1.0, 0.375, 1.0, 0.125, 0.5, 0.375, 0.5, 0.375, 0.75, 0.125, 0.75, 0.625, 0.5, 0.875, 0.5, 0.875, 0.75, 0.625, 0.75])
me_cube_022.use_remesh_fix_poles = True
me_cube_022.use_remesh_preserve_attributes = False
me_cube_022.use_mirror_vertex_groups = False
me_cube_022.update()
me_cube_029 = bpy.data.meshes.new('Cube.029')
me_cube_029.from_pydata([(-1.0, -1.0, -1.0), (-1.0, -1.0, 1.0), (-1.0, 1.0, -1.0), (-1.0, 1.0, 1.0), (1.0, -1.0, -1.0), (1.0, -1.0, 1.0), (1.0, 1.0, -1.0), (1.0, 1.0, 1.0)], [], [(0, 1, 3, 2), (2, 3, 7, 6), (6, 7, 5, 4), (4, 5, 1, 0), (2, 6, 4, 0), (7, 3, 1, 5)])
_uv = me_cube_029.uv_layers.new(name='UVMap')
_uv.uv.foreach_set('vector', [0.375, 0.0, 0.625, 0.0, 0.625, 0.25, 0.375, 0.25, 0.375, 0.25, 0.625, 0.25, 0.625, 0.5, 0.375, 0.5, 0.375, 0.5, 0.625, 0.5, 0.625, 0.75, 0.375, 0.75, 0.375, 0.75, 0.625, 0.75, 0.625, 1.0, 0.375, 1.0, 0.125, 0.5, 0.375, 0.5, 0.375, 0.75, 0.125, 0.75, 0.625, 0.5, 0.875, 0.5, 0.875, 0.75, 0.625, 0.75])
me_cube_029.use_remesh_fix_poles = True
me_cube_029.use_remesh_preserve_attributes = False
me_cube_029.use_mirror_vertex_groups = False
me_cube_029.update()
me_cube_028 = bpy.data.meshes.new('Cube.028')
me_cube_028.from_pydata([(-1.0, -1.0, -1.0), (-1.0, -1.0, 1.0), (-1.0, 1.0, -1.0), (-1.0, 1.0, 1.0), (1.0, -1.0, -1.0), (1.0, -1.0, 1.0), (1.0, 1.0, -1.0), (1.0, 1.0, 1.0)], [], [(0, 1, 3, 2), (2, 3, 7, 6), (6, 7, 5, 4), (4, 5, 1, 0), (2, 6, 4, 0), (7, 3, 1, 5)])
_uv = me_cube_028.uv_layers.new(name='UVMap')
_uv.uv.foreach_set('vector', [0.375, 0.0, 0.625, 0.0, 0.625, 0.25, 0.375, 0.25, 0.375, 0.25, 0.625, 0.25, 0.625, 0.5, 0.375, 0.5, 0.375, 0.5, 0.625, 0.5, 0.625, 0.75, 0.375, 0.75, 0.375, 0.75, 0.625, 0.75, 0.625, 1.0, 0.375, 1.0, 0.125, 0.5, 0.375, 0.5, 0.375, 0.75, 0.125, 0.75, 0.625, 0.5, 0.875, 0.5, 0.875, 0.75, 0.625, 0.75])
me_cube_028.use_remesh_fix_poles = True
me_cube_028.use_remesh_preserve_attributes = False
me_cube_028.use_mirror_vertex_groups = False
me_cube_028.update()
me_cube_027 = bpy.data.meshes.new('Cube.027')
me_cube_027.from_pydata([(-1.0, -1.0, -1.0), (-1.0, -1.0, 1.0), (-1.0, 1.0, -1.0), (-1.0, 1.0, 1.0), (1.0, -1.0, -1.0), (1.0, -1.0, 1.0), (1.0, 1.0, -1.0), (1.0, 1.0, 1.0)], [], [(0, 1, 3, 2), (2, 3, 7, 6), (6, 7, 5, 4), (4, 5, 1, 0), (2, 6, 4, 0), (7, 3, 1, 5)])
_uv = me_cube_027.uv_layers.new(name='UVMap')
_uv.uv.foreach_set('vector', [0.375, 0.0, 0.625, 0.0, 0.625, 0.25, 0.375, 0.25, 0.375, 0.25, 0.625, 0.25, 0.625, 0.5, 0.375, 0.5, 0.375, 0.5, 0.625, 0.5, 0.625, 0.75, 0.375, 0.75, 0.375, 0.75, 0.625, 0.75, 0.625, 1.0, 0.375, 1.0, 0.125, 0.5, 0.375, 0.5, 0.375, 0.75, 0.125, 0.75, 0.625, 0.5, 0.875, 0.5, 0.875, 0.75, 0.625, 0.75])
me_cube_027.use_remesh_fix_poles = True
me_cube_027.use_remesh_preserve_attributes = False
me_cube_027.use_mirror_vertex_groups = False
me_cube_027.update()
me_cube_033 = bpy.data.meshes.new('Cube.033')
me_cube_033.from_pydata([(-1.0, -1.0, -1.0), (-1.0, -1.0, 1.0), (-1.0, 1.0, -1.0), (-1.0, 1.0, 1.0), (1.0, -1.0, -1.0), (1.0, -1.0, 1.0), (1.0, 1.0, -1.0), (1.0, 1.0, 1.0)], [], [(0, 1, 3, 2), (2, 3, 7, 6), (6, 7, 5, 4), (4, 5, 1, 0), (2, 6, 4, 0), (7, 3, 1, 5)])
_uv = me_cube_033.uv_layers.new(name='UVMap')
_uv.uv.foreach_set('vector', [0.375, 0.0, 0.625, 0.0, 0.625, 0.25, 0.375, 0.25, 0.375, 0.25, 0.625, 0.25, 0.625, 0.5, 0.375, 0.5, 0.375, 0.5, 0.625, 0.5, 0.625, 0.75, 0.375, 0.75, 0.375, 0.75, 0.625, 0.75, 0.625, 1.0, 0.375, 1.0, 0.125, 0.5, 0.375, 0.5, 0.375, 0.75, 0.125, 0.75, 0.625, 0.5, 0.875, 0.5, 0.875, 0.75, 0.625, 0.75])
me_cube_033.use_remesh_fix_poles = True
me_cube_033.use_remesh_preserve_attributes = False
me_cube_033.use_mirror_vertex_groups = False
me_cube_033.update()
me_cube_032 = bpy.data.meshes.new('Cube.032')
me_cube_032.from_pydata([(-1.0, -1.0, -1.0), (-1.0, -1.0, 1.0), (-1.0, 1.0, -1.0), (-1.0, 1.0, 1.0), (1.0, -1.0, -1.0), (1.0, -1.0, 1.0), (1.0, 1.0, -1.0), (1.0, 1.0, 1.0)], [], [(0, 1, 3, 2), (2, 3, 7, 6), (6, 7, 5, 4), (4, 5, 1, 0), (2, 6, 4, 0), (7, 3, 1, 5)])
_uv = me_cube_032.uv_layers.new(name='UVMap')
_uv.uv.foreach_set('vector', [0.375, 0.0, 0.625, 0.0, 0.625, 0.25, 0.375, 0.25, 0.375, 0.25, 0.625, 0.25, 0.625, 0.5, 0.375, 0.5, 0.375, 0.5, 0.625, 0.5, 0.625, 0.75, 0.375, 0.75, 0.375, 0.75, 0.625, 0.75, 0.625, 1.0, 0.375, 1.0, 0.125, 0.5, 0.375, 0.5, 0.375, 0.75, 0.125, 0.75, 0.625, 0.5, 0.875, 0.5, 0.875, 0.75, 0.625, 0.75])
me_cube_032.use_remesh_fix_poles = True
me_cube_032.use_remesh_preserve_attributes = False
me_cube_032.use_mirror_vertex_groups = False
me_cube_032.update()
me_cube_031 = bpy.data.meshes.new('Cube.031')
me_cube_031.from_pydata([(-1.0, -1.0, -1.0), (-1.0, -1.0, 1.0), (-1.0, 1.0, -1.0), (-1.0, 1.0, 1.0), (1.0, -1.0, -1.0), (1.0, -1.0, 1.0), (1.0, 1.0, -1.0), (1.0, 1.0, 1.0)], [], [(0, 1, 3, 2), (2, 3, 7, 6), (6, 7, 5, 4), (4, 5, 1, 0), (2, 6, 4, 0), (7, 3, 1, 5)])
_uv = me_cube_031.uv_layers.new(name='UVMap')
_uv.uv.foreach_set('vector', [0.375, 0.0, 0.625, 0.0, 0.625, 0.25, 0.375, 0.25, 0.375, 0.25, 0.625, 0.25, 0.625, 0.5, 0.375, 0.5, 0.375, 0.5, 0.625, 0.5, 0.625, 0.75, 0.375, 0.75, 0.375, 0.75, 0.625, 0.75, 0.625, 1.0, 0.375, 1.0, 0.125, 0.5, 0.375, 0.5, 0.375, 0.75, 0.125, 0.75, 0.625, 0.5, 0.875, 0.5, 0.875, 0.75, 0.625, 0.75])
me_cube_031.use_remesh_fix_poles = True
me_cube_031.use_remesh_preserve_attributes = False
me_cube_031.use_mirror_vertex_groups = False
me_cube_031.update()
me_cube_030 = bpy.data.meshes.new('Cube.030')
me_cube_030.from_pydata([(-1.0, -1.0, -1.0), (-1.0, -1.0, 1.0), (-1.0, 1.0, -1.0), (-1.0, 1.0, 1.0), (1.0, -1.0, -1.0), (1.0, -1.0, 1.0), (1.0, 1.0, -1.0), (1.0, 1.0, 1.0)], [], [(0, 1, 3, 2), (2, 3, 7, 6), (6, 7, 5, 4), (4, 5, 1, 0), (2, 6, 4, 0), (7, 3, 1, 5)])
_uv = me_cube_030.uv_layers.new(name='UVMap')
_uv.uv.foreach_set('vector', [0.375, 0.0, 0.625, 0.0, 0.625, 0.25, 0.375, 0.25, 0.375, 0.25, 0.625, 0.25, 0.625, 0.5, 0.375, 0.5, 0.375, 0.5, 0.625, 0.5, 0.625, 0.75, 0.375, 0.75, 0.375, 0.75, 0.625, 0.75, 0.625, 1.0, 0.375, 1.0, 0.125, 0.5, 0.375, 0.5, 0.375, 0.75, 0.125, 0.75, 0.625, 0.5, 0.875, 0.5, 0.875, 0.75, 0.625, 0.75])
me_cube_030.use_remesh_fix_poles = True
me_cube_030.use_remesh_preserve_attributes = False
me_cube_030.use_mirror_vertex_groups = False
me_cube_030.update()

# ---- objects
ob_x = bpy.data.objects.new('Шкаф', me_cube)
ob_x_1 = bpy.data.objects.new('Книга', me_cube_002)
ob_point = bpy.data.objects.new('Point', light_point)
ob_001 = bpy.data.objects.new('Книга.001', me_cube_003)
ob_002 = bpy.data.objects.new('Книга.002', me_cube_004)
ob_003 = bpy.data.objects.new('Книга.003', me_cube_005)
ob_007 = bpy.data.objects.new('Книга.007', me_cube_009)
ob_006 = bpy.data.objects.new('Книга.006', me_cube_008)
ob_005 = bpy.data.objects.new('Книга.005', me_cube_007)
ob_004 = bpy.data.objects.new('Книга.004', me_cube_006)
ob_011 = bpy.data.objects.new('Книга.011', me_cube_013)
ob_010 = bpy.data.objects.new('Книга.010', me_cube_012)
ob_009 = bpy.data.objects.new('Книга.009', me_cube_011)
ob_008 = bpy.data.objects.new('Книга.008', me_cube_010)
ob_015 = bpy.data.objects.new('Книга.015', me_cube_017)
ob_014 = bpy.data.objects.new('Книга.014', me_cube_016)
ob_013 = bpy.data.objects.new('Книга.013', me_cube_015)
ob_012 = bpy.data.objects.new('Книга.012', me_cube_014)
ob_019 = bpy.data.objects.new('Книга.019', me_cube_021)
ob_018 = bpy.data.objects.new('Книга.018', me_cube_020)
ob_017 = bpy.data.objects.new('Книга.017', me_cube_019)
ob_016 = bpy.data.objects.new('Книга.016', me_cube_018)
ob_023 = bpy.data.objects.new('Книга.023', me_cube_025)
ob_022 = bpy.data.objects.new('Книга.022', me_cube_024)
ob_021 = bpy.data.objects.new('Книга.021', me_cube_023)
ob_020 = bpy.data.objects.new('Книга.020', me_cube_022)
ob_027 = bpy.data.objects.new('Книга.027', me_cube_029)
ob_026 = bpy.data.objects.new('Книга.026', me_cube_028)
ob_025 = bpy.data.objects.new('Книга.025', me_cube_027)
ob_030 = bpy.data.objects.new('Книга.030', me_cube_033)
ob_029 = bpy.data.objects.new('Книга.029', me_cube_032)
ob_028 = bpy.data.objects.new('Книга.028', me_cube_031)
ob_024 = bpy.data.objects.new('Книга.024', me_cube_030)

# ---- transforms, parenting, visibility, modifiers, constraints
ob_x.location = (0.0, 0.0, 0.0)
ob_x.scale = (0.8231, 2.374, 4.052)
ob_x.lock_rotations_4d = False
ob_x.empty_display_type = 'ARROWS'
ob_x.lineart.crease_threshold = 0.0
ob_x_1.location = (0.3176, -1.781, 0.4287)
ob_x_1.scale = (0.3624, 0.1167, 0.3997)
ob_x_1.lineart.crease_threshold = 0.0
ob_point.location = (2.319, 0.0, 0.6486)
ob_point.lineart.crease_threshold = 0.0
ob_001.location = (0.3176, -1.533, 0.4287)
ob_001.scale = (0.3624, 0.1167, 0.3997)
ob_001.lineart.crease_threshold = 0.0
ob_002.location = (0.3176, -1.284, 0.4287)
ob_002.scale = (0.3624, 0.1167, 0.3997)
ob_002.lineart.crease_threshold = 0.0
ob_003.location = (0.3176, -1.032, 0.4287)
ob_003.scale = (0.3624, 0.1167, 0.3997)
ob_003.lineart.crease_threshold = 0.0
ob_007.location = (0.3176, 1.001, 1.766)
ob_007.scale = (0.3624, 0.1167, 0.3997)
ob_007.lineart.crease_threshold = 0.0
ob_006.location = (0.3176, 1.249, 1.766)
ob_006.scale = (0.3624, 0.1167, 0.3997)
ob_006.lineart.crease_threshold = 0.0
ob_005.location = (0.3176, 1.498, 1.766)
ob_005.scale = (0.3624, 0.1167, 0.3997)
ob_005.lineart.crease_threshold = 0.0
ob_004.location = (0.3176, 1.75, 1.766)
ob_004.scale = (0.3624, 0.1167, 0.3997)
ob_004.lineart.crease_threshold = 0.0
ob_011.location = (0.3176, -0.7628, 0.4287)
ob_011.scale = (0.3624, 0.1167, 0.3997)
ob_011.lineart.crease_threshold = 0.0
ob_010.location = (0.3176, -0.5149, 0.4287)
ob_010.scale = (0.3624, 0.1167, 0.3997)
ob_010.lineart.crease_threshold = 0.0
ob_009.location = (0.3176, -0.2658, 0.4287)
ob_009.scale = (0.3624, 0.1167, 0.3997)
ob_009.lineart.crease_threshold = 0.0
ob_008.location = (0.3176, -0.01383, 0.4287)
ob_008.scale = (0.3624, 0.1167, 0.3997)
ob_008.lineart.crease_threshold = 0.0
ob_015.location = (0.3176, 0.255, 0.4287)
ob_015.scale = (0.3624, 0.1167, 0.3997)
ob_015.lineart.crease_threshold = 0.0
ob_014.location = (0.3176, 0.6818, 0.4287)
ob_014.rotation_euler = (0.5428, -0.0, 0.0)
ob_014.scale = (0.3624, 0.1167, 0.3997)
ob_014.lineart.crease_threshold = 0.0
ob_013.location = (0.3176, 1.399, 0.4287)
ob_013.rotation_euler = (-1.477, -0.0, 0.0)
ob_013.scale = (0.3624, 0.1167, 0.3997)
ob_013.lineart.crease_threshold = 0.0
ob_012.location = (0.3176, 1.436, 0.1124)
ob_012.rotation_euler = (1.576, -0.0, 0.0)
ob_012.scale = (0.3624, 0.1167, 0.3997)
ob_012.lineart.crease_threshold = 0.0
ob_019.location = (0.3176, 0.7428, 1.766)
ob_019.scale = (0.3624, 0.1167, 0.3997)
ob_019.lineart.crease_threshold = 0.0
ob_018.location = (0.3176, 0.4909, 1.766)
ob_018.scale = (0.3624, 0.1167, 0.3997)
ob_018.lineart.crease_threshold = 0.0
ob_017.location = (0.3176, 0.2418, 1.766)
ob_017.scale = (0.3624, 0.1167, 0.3997)
ob_017.lineart.crease_threshold = 0.0
ob_016.location = (0.3176, -0.006107, 1.766)
ob_016.scale = (0.3624, 0.1167, 0.3997)
ob_016.lineart.crease_threshold = 0.0
ob_023.location = (0.3176, -0.2732, 1.766)
ob_023.scale = (0.3624, 0.1167, 0.3997)
ob_023.lineart.crease_threshold = 0.0
ob_022.location = (0.3176, -0.5251, 1.766)
ob_022.scale = (0.3624, 0.1167, 0.3997)
ob_022.lineart.crease_threshold = 0.0
ob_021.location = (0.3176, -0.7743, 1.766)
ob_021.scale = (0.3624, 0.1167, 0.3997)
ob_021.lineart.crease_threshold = 0.0
ob_020.location = (0.3176, -1.022, 1.766)
ob_020.scale = (0.3624, 0.1167, 0.3997)
ob_020.lineart.crease_threshold = 0.0
ob_027.location = (0.3176, -1.274, 1.766)
ob_027.scale = (0.3624, 0.1167, 0.3997)
ob_027.lineart.crease_threshold = 0.0
ob_026.location = (0.3176, -1.526, 1.766)
ob_026.scale = (0.3624, 0.1167, 0.3997)
ob_026.lineart.crease_threshold = 0.0
ob_025.location = (0.3176, -1.775, 1.766)
ob_025.scale = (0.3624, 0.1167, 0.3997)
ob_025.lineart.crease_threshold = 0.0
ob_030.location = (0.3176, -0.4958, 3.061)
ob_030.rotation_euler = (0.2834, -0.0, 0.0)
ob_030.scale = (0.3624, 0.1167, 0.3997)
ob_030.lineart.crease_threshold = 0.0
ob_029.location = (0.3176, -0.8362, 3.012)
ob_029.rotation_euler = (0.2834, -0.0, 0.0)
ob_029.scale = (0.3624, 0.1167, 0.3997)
ob_029.lineart.crease_threshold = 0.0
ob_028.location = (0.3176, -1.177, 3.081)
ob_028.rotation_euler = (0.2834, -0.0, 0.0)
ob_028.scale = (0.3624, 0.1167, 0.3997)
ob_028.lineart.crease_threshold = 0.0
ob_024.location = (0.3176, -1.675, 2.991)
ob_024.rotation_euler = (0.2834, -0.0, 0.0)
ob_024.scale = (0.3624, 0.1167, 0.3997)
ob_024.lineart.crease_threshold = 0.0

# ---- collection membership
col_collection.objects.link(ob_x)
col_collection.objects.link(ob_x_1)
col_collection.objects.link(ob_point)
col_collection.objects.link(ob_001)
col_collection.objects.link(ob_002)
col_collection.objects.link(ob_003)
col_collection.objects.link(ob_007)
col_collection.objects.link(ob_006)
col_collection.objects.link(ob_005)
col_collection.objects.link(ob_004)
col_collection.objects.link(ob_011)
col_collection.objects.link(ob_010)
col_collection.objects.link(ob_009)
col_collection.objects.link(ob_008)
col_collection.objects.link(ob_015)
col_collection.objects.link(ob_014)
col_collection.objects.link(ob_013)
col_collection.objects.link(ob_012)
col_collection.objects.link(ob_019)
col_collection.objects.link(ob_018)
col_collection.objects.link(ob_017)
col_collection.objects.link(ob_016)
col_collection.objects.link(ob_023)
col_collection.objects.link(ob_022)
col_collection.objects.link(ob_021)
col_collection.objects.link(ob_020)
col_collection.objects.link(ob_027)
col_collection.objects.link(ob_026)
col_collection.objects.link(ob_025)
col_collection.objects.link(ob_030)
col_collection.objects.link(ob_029)
col_collection.objects.link(ob_028)
col_collection.objects.link(ob_024)

# ---- scene / render settings (as saved in the file)
scene.frame_start = 1; scene.frame_end = 250; scene.frame_set(1)
scene.render.engine = 'BLENDER_EEVEE_NEXT'
scene.cycles.use_denoising = False
scene.cycles.samples = 128
scene.cycles.sampling_pattern = 'TABULATED_SOBOL'
scene.cycles.use_adaptive_sampling = False
scene.cycles.use_light_tree = False
scene.view_settings.view_transform = 'Standard'
bpy.context.view_layer.update()

# ---- added for rendering (the .blend has no active camera): camera
cam_auto = bpy.data.cameras.new('AutoCamera')
cam_auto.lens = 50.0
cam_auto.sensor_width = 36.0
cam_auto.clip_end = 1000.0
ob_auto_camera = bpy.data.objects.new('AutoCamera', cam_auto)
scene.collection.objects.link(ob_auto_camera)
ob_auto_camera.location = (8.82279, -10.5874, 7.05824)
ob_auto_camera.rotation_euler = (1.09748, -7.21219e-08, 0.694738)
scene.camera = ob_auto_camera
bpy.context.view_layer.update()
